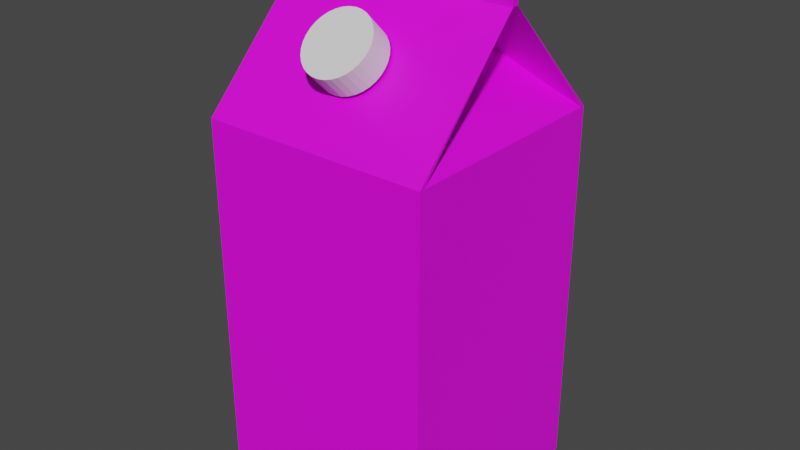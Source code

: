 # Source: MilkCarton.blend  (saved by Blender 2.92.15; exported with 4.5.12 LTS)
import bpy
from mathutils import Matrix  # noqa: F401  (used for matrix-valued properties, if any)

bpy.ops.wm.read_factory_settings(use_empty=True)
scene = bpy.context.scene
scene.name = 'Scene'

# ---- collections
col_collection = bpy.data.collections.new('Collection'); scene.collection.children.link(col_collection)

# ---- images (referenced by path relative to the original .blend; pixels are not part of the script)
import os
ASSET_DIR = os.environ.get("B2B_ASSET_DIR", "")  # directory of the original .blend (textures are referenced by path, not embedded)
HERE = os.path.dirname(os.path.abspath(__file__))  # packed textures are extracted next to this script under _unpacked/

def load_image(name, relpath, width, height, colorspace="sRGB"):
    """Load a texture the original file referenced (path relative to the .blend, or extracted next to this script)."""
    p = next((c for c in (os.path.join(HERE, relpath), os.path.join(ASSET_DIR, relpath)) if relpath and os.path.exists(c)), "")
    if p:
        img = bpy.data.images.load(p, check_existing=True)
        img.name = name
    else:  # same state as the original file: an image datablock whose file is absent (Cycles renders it pink)
        img = bpy.data.images.new(name, width, height)
        img.source = "FILE"
        img.filepath = "//" + (relpath or name)
    img.colorspace_settings.name = colorspace
    return img
img_milktexture_png = load_image('MilkTexture.png', 'ElectronicMilkTexture.png', 1024, 1024, 'sRGB')

# ---- materials (node trees are filled in below, after node groups)
mat_material_001 = bpy.data.materials.new('Material.001')
mat_material_001.use_transparent_shadow = False

# ---- material node trees
mat_material_001.use_nodes = True; mat_material_001.node_tree.nodes.clear()
_N = mat_material_001.node_tree.nodes; _L = mat_material_001.node_tree.links
n0 = _N.new('ShaderNodeBsdfPrincipled'); n0.name = 'Principled BSDF'; n0.location = (10, 300)
n0.distribution = 'GGX'
n0.subsurface_method = 'BURLEY'
n0.inputs[3].default_value = 1.45
n0.inputs[27].default_value = (0.0, 0.0, 0.0, 1.0)
n0.inputs[28].default_value = 1.0
n1 = _N.new('ShaderNodeOutputMaterial'); n1.name = 'Material Output'; n1.location = (300, 300)
n2 = _N.new('ShaderNodeTexImage'); n2.name = 'Image Texture'; n2.location = (-320, 260)
n2.image = img_milktexture_png
_L.new(n0.outputs[0], n1.inputs[0])
_L.new(n2.outputs[0], n0.inputs[0])
n1.is_active_output = True

# ---- world
world_world = bpy.data.worlds.new('World'); scene.world = world_world
world_world.use_nodes = True; world_world.node_tree.nodes.clear()
_N = world_world.node_tree.nodes; _L = world_world.node_tree.links
n0 = _N.new('ShaderNodeOutputWorld'); n0.name = 'World Output'; n0.location = (300, 300)
n1 = _N.new('ShaderNodeBackground'); n1.name = 'Background'; n1.location = (10, 300)
n1.inputs[0].default_value = (0.05088, 0.05088, 0.05088, 1.0)
_L.new(n1.outputs[0], n0.inputs[0])
n0.is_active_output = True
world_world.color = (0.05088, 0.05088, 0.05088)
world_world.use_sun_shadow = False
world_world.sun_shadow_jitter_overblur = 0.0

# ---- meshes
me_cube_001 = bpy.data.meshes.new('Cube.001')
me_cube_001.from_pydata([(0.0, -0.2445, 3.227), (0.05651, -0.2484, 3.223), (0.1108, -0.26, 3.211), (0.1609, -0.2788, 3.192), (0.2048, -0.3042, 3.166), (0.2408, -0.3351, 3.135), (0.2676, -0.3703, 3.1), (0.2841, -0.4086, 3.061), (0.2896, -0.4484, 3.021), (0.2841, -0.4881, 2.981), (0.2676, -0.5264, 2.942), (0.2408, -0.5616, 2.907), (0.2048, -0.5925, 2.875), (0.1609, -0.6179, 2.85), (0.1108, -0.6367, 2.831), (0.05651, -0.6483, 2.819), (-9.438e-08, -0.6522, 2.815), (-0.05651, -0.6483, 2.819), (-0.1108, -0.6367, 2.831), (-0.1609, -0.6179, 2.85), (-0.2048, -0.5925, 2.875), (-0.2408, -0.5616, 2.907), (-0.2676, -0.5264, 2.942), (-0.2841, -0.4881, 2.981), (-0.2896, -0.4484, 3.021), (-0.2841, -0.4086, 3.061), (-0.2676, -0.3703, 3.1), (-0.2408, -0.3351, 3.135), (-0.2048, -0.3042, 3.166), (-0.1609, -0.2788, 3.192), (-0.1108, -0.26, 3.211), (-0.05651, -0.2484, 3.223), (-1.0, -1.0, -0.7475), (-1.0, -0.9594, 2.539), (-1.0, 1.0, -0.7475), (-1.0, 0.9594, 2.539), (1.0, -1.0, -0.7475), (1.0, -0.9594, 2.539), (1.0, 1.0, -0.7475), (1.0, 0.9594, 2.539), (-0.08868, -0.002667, 3.494), (-0.08868, 0.002667, 3.494), (0.08868, 0.002667, 3.494), (0.08868, -0.002667, 3.494), (-1.0, -1.0, 2.539), (-1.0, 1.0, 2.539), (1.0, 1.0, 2.539), (1.0, -1.0, 2.539), (-1.0, -0.02794, 3.537), (-1.0, 0.02794, 3.537), (1.0, 0.02794, 3.537), (1.0, -0.02794, 3.537), (-1.0, -0.02794, 3.906), (-1.0, 0.02794, 3.906), (1.0, 0.02794, 3.906), (1.0, -0.02794, 3.906), (0.0, -0.288, 3.27), (0.05651, -0.2919, 3.266), (0.1108, -0.3034, 3.254), (-0.1108, -0.3034, 3.254), (-0.05651, -0.2919, 3.266), (0.1609, -0.3221, 3.235), (0.2048, -0.3473, 3.209), (0.2408, -0.3779, 3.178), (0.2676, -0.4128, 3.142), (0.2841, -0.4508, 3.103), (0.2896, -0.4902, 3.062), (0.2841, -0.5296, 3.022), (0.2676, -0.5675, 2.983), (-0.2896, -0.4902, 3.062), (-0.2841, -0.5296, 3.022), (-0.2841, -0.4508, 3.103), (-0.2048, -0.6331, 2.916), (-0.2408, -0.6025, 2.947), (-0.2676, -0.4128, 3.142), (-0.2676, -0.5675, 2.983), (-0.1108, -0.6769, 2.871), (-9.438e-08, -0.6923, 2.855), (-0.05651, -0.6885, 2.859), (0.1108, -0.6769, 2.871), (0.2048, -0.6331, 2.916), (0.2408, -0.6025, 2.947), (0.1609, -0.6583, 2.89), (0.05651, -0.6885, 2.859), (-0.1609, -0.6583, 2.89), (-0.2408, -0.3779, 3.178), (-0.1609, -0.3221, 3.235), (-0.2048, -0.3473, 3.209), (1.084e-09, -0.2589, 3.212), (0.05252, -0.2625, 3.208), (0.103, -0.2733, 3.198), (0.1496, -0.2908, 3.18), (0.1904, -0.3144, 3.156), (0.2238, -0.3431, 3.127), (0.2487, -0.3758, 3.094), (0.264, -0.4114, 3.058), (0.2692, -0.4484, 3.021), (0.264, -0.4853, 2.984), (0.2487, -0.5209, 2.948), (0.2238, -0.5536, 2.915), (0.1904, -0.5823, 2.886), (0.1496, -0.6059, 2.862), (0.103, -0.6234, 2.844), (0.05252, -0.6342, 2.833), (-8.664e-08, -0.6379, 2.83), (-0.05252, -0.6342, 2.833), (-0.103, -0.6234, 2.844), (-0.1496, -0.6059, 2.862), (-0.1904, -0.5823, 2.886), (-0.2238, -0.5536, 2.915), (-0.2487, -0.5209, 2.948), (-0.264, -0.4853, 2.984), (-0.2692, -0.4484, 3.021), (-0.264, -0.4114, 3.058), (-0.2487, -0.3758, 3.094), (-0.2238, -0.3431, 3.127), (-0.1904, -0.3144, 3.156), (-0.1496, -0.2908, 3.18), (-0.103, -0.2733, 3.198), (-0.05252, -0.2625, 3.208), (-1.366e-07, -0.4568, 3.408), (0.05252, -0.4604, 3.405), (0.103, -0.4712, 3.394), (0.1496, -0.4887, 3.376), (0.1904, -0.5123, 3.352), (0.2238, -0.541, 3.323), (0.2487, -0.5737, 3.29), (0.264, -0.6093, 3.254), (0.2692, -0.6463, 3.217), (0.264, -0.6832, 3.18), (0.2487, -0.7188, 3.144), (0.2238, -0.7515, 3.111), (0.1904, -0.7803, 3.082), (0.1496, -0.8038, 3.058), (0.103, -0.8213, 3.04), (0.05252, -0.8321, 3.029), (-2.243e-07, -0.8358, 3.026), (-0.05252, -0.8321, 3.029), (-0.103, -0.8213, 3.04), (-0.1496, -0.8038, 3.058), (-0.1904, -0.7803, 3.082), (-0.2238, -0.7515, 3.111), (-0.2487, -0.7188, 3.144), (-0.264, -0.6832, 3.18), (-0.2692, -0.6463, 3.217), (-0.264, -0.6093, 3.254), (-0.2487, -0.5737, 3.29), (-0.2238, -0.541, 3.323), (-0.1904, -0.5123, 3.352), (-0.1496, -0.4887, 3.376), (-0.103, -0.4712, 3.394), (-0.05252, -0.4604, 3.405), (0.0, -0.2245, 3.227), (0.05935, -0.2286, 3.223), (0.1164, -0.2408, 3.211), (0.169, -0.2606, 3.191), (0.2151, -0.2872, 3.164), (0.2529, -0.3197, 3.131), (0.281, -0.3567, 3.094), (0.2984, -0.3968, 3.053), (0.3042, -0.4386, 3.011), (0.2984, -0.4804, 2.969), (0.281, -0.5206, 2.929), (0.2529, -0.5576, 2.891), (0.2151, -0.59, 2.858), (0.169, -0.6166, 2.832), (0.1164, -0.6364, 2.812), (0.05935, -0.6486, 2.799), (-9.438e-08, -0.6527, 2.795), (-0.05935, -0.6486, 2.799), (-0.1164, -0.6364, 2.812), (-0.169, -0.6166, 2.832), (-0.2151, -0.59, 2.858), (-0.2529, -0.5576, 2.891), (-0.281, -0.5206, 2.929), (-0.2984, -0.4804, 2.969), (-0.3042, -0.4386, 3.011), (-0.2984, -0.3968, 3.053), (-0.281, -0.3567, 3.094), (-0.2529, -0.3197, 3.131), (-0.2151, -0.2872, 3.164), (-0.169, -0.2606, 3.191), (-0.1164, -0.2408, 3.211), (-0.05935, -0.2286, 3.223), (-0.9885, -0.9885, -0.736), (-0.9913, -0.9753, 2.548), (-0.9885, 0.9885, -0.736), (-0.9913, 0.9753, 2.548), (0.9885, -0.9885, -0.736), (0.9913, -0.9753, 2.548), (0.9885, 0.9885, -0.736), (0.9913, 0.9753, 2.548), (-0.0715, -0.009761, 3.501), (-0.0715, 0.009761, 3.501), (0.0715, 0.009761, 3.501), (0.0715, -0.009761, 3.501), (-0.988, -0.9845, 2.535), (-0.988, 0.9845, 2.535), (0.988, 0.9845, 2.535), (0.988, -0.9845, 2.535), (-0.9873, -0.01679, 3.547), (-0.9873, 0.01679, 3.547), (0.9873, 0.01679, 3.547), (0.9873, -0.01679, 3.547), (-0.9885, -0.01639, 3.894), (-0.9885, 0.01639, 3.894), (0.9885, 0.01639, 3.894), (0.9885, -0.01639, 3.894), (0.0, -0.2681, 3.271), (0.05933, -0.2721, 3.266), (0.1164, -0.2842, 3.254), (-0.1164, -0.2842, 3.254), (-0.05933, -0.2721, 3.266), (0.169, -0.3038, 3.234), (0.2151, -0.3302, 3.207), (0.2522, -0.3621, 3.173), (0.281, -0.3991, 3.136), (0.2983, -0.4389, 3.095), (0.3042, -0.4804, 3.053), (0.2984, -0.5218, 3.01), (0.2811, -0.5616, 2.969), (-0.3042, -0.4804, 3.053), (-0.2984, -0.5218, 3.01), (-0.2983, -0.4389, 3.095), (-0.2151, -0.6305, 2.899), (-0.253, -0.5984, 2.932), (-0.281, -0.3991, 3.136), (-0.2811, -0.5616, 2.969), (-0.1164, -0.6766, 2.852), (-9.438e-08, -0.6928, 2.835), (-0.05936, -0.6887, 2.839), (0.1164, -0.6766, 2.852), (0.2151, -0.6305, 2.899), (0.253, -0.5984, 2.932), (0.169, -0.657, 2.872), (0.05936, -0.6887, 2.839), (-0.169, -0.657, 2.872), (-0.2522, -0.3621, 3.173), (-0.169, -0.3038, 3.234), (-0.2151, -0.3302, 3.207), (1.084e-09, -0.2581, 3.192), (0.04985, -0.2616, 3.189), (0.09779, -0.2718, 3.178), (0.142, -0.2884, 3.162), (0.1807, -0.3108, 3.139), (0.2125, -0.338, 3.111), (0.2361, -0.3691, 3.08), (0.2506, -0.4029, 3.046), (0.2555, -0.438, 3.011), (0.2506, -0.4731, 2.975), (0.2361, -0.5068, 2.941), (0.2125, -0.5379, 2.91), (0.1807, -0.5652, 2.882), (0.142, -0.5875, 2.86), (0.09779, -0.6042, 2.843), (0.04985, -0.6144, 2.833), (-8.664e-08, -0.6179, 2.829), (-0.04985, -0.6144, 2.833), (-0.09779, -0.6042, 2.843), (-0.142, -0.5875, 2.86), (-0.1807, -0.5652, 2.882), (-0.2125, -0.5379, 2.91), (-0.2361, -0.5068, 2.941), (-0.2506, -0.4731, 2.975), (-0.2555, -0.438, 3.011), (-0.2506, -0.4029, 3.046), (-0.2361, -0.3691, 3.08), (-0.2125, -0.338, 3.111), (-0.1807, -0.3108, 3.139), (-0.142, -0.2884, 3.162), (-0.09779, -0.2718, 3.178), (-0.04985, -0.2616, 3.189), (-1.366e-07, -0.4708, 3.394), (0.04862, -0.4742, 3.391), (0.09537, -0.4842, 3.381), (0.1385, -0.5004, 3.364), (0.1762, -0.5222, 3.342), (0.2072, -0.5488, 3.315), (0.2302, -0.5791, 3.285), (0.2444, -0.612, 3.252), (0.2492, -0.6463, 3.217), (0.2444, -0.6805, 3.182), (0.2302, -0.7134, 3.149), (0.2072, -0.7437, 3.119), (0.1762, -0.7703, 3.092), (0.1385, -0.7921, 3.07), (0.09537, -0.8083, 3.053), (0.04862, -0.8183, 3.043), (-2.243e-07, -0.8217, 3.04), (-0.04862, -0.8183, 3.043), (-0.09537, -0.8083, 3.053), (-0.1385, -0.7921, 3.07), (-0.1762, -0.7703, 3.092), (-0.2072, -0.7437, 3.119), (-0.2302, -0.7134, 3.149), (-0.2444, -0.6805, 3.182), (-0.2492, -0.6463, 3.217), (-0.2444, -0.612, 3.252), (-0.2302, -0.5791, 3.285), (-0.2072, -0.5488, 3.315), (-0.1762, -0.5222, 3.342), (-0.1385, -0.5004, 3.364), (-0.09537, -0.4842, 3.381), (-0.04862, -0.4742, 3.391)], [], [(32, 44, 45, 34), (34, 45, 46, 38), (38, 46, 47, 36), (36, 47, 44, 32), (34, 38, 36, 32), (51, 50, 54, 55), (46, 45, 49, 50), (37, 39, 42, 43), (35, 33, 40, 41), (41, 40, 48, 49), (43, 42, 50, 51), (37, 43, 51, 47), (40, 33, 44, 48), (35, 41, 49, 45), (42, 39, 46, 50), (54, 53, 52, 55), (49, 48, 52, 53), (48, 51, 55, 52), (50, 49, 53, 54), (56, 0, 1, 57), (2, 58, 57, 1), (3, 61, 58, 2), (3, 4, 62, 61), (4, 5, 63, 62), (5, 6, 64, 63), (6, 7, 65, 64), (7, 8, 66, 65), (8, 9, 67, 66), (9, 10, 68, 67), (10, 11, 81, 68), (11, 12, 80, 81), (12, 13, 82, 80), (82, 13, 14, 79), (79, 14, 15, 83), (83, 15, 16, 77), (77, 16, 17, 78), (78, 17, 18, 76), (76, 18, 19, 84), (19, 20, 72, 84), (20, 21, 73, 72), (21, 22, 75, 73), (22, 23, 70, 75), (23, 24, 69, 70), (24, 25, 71, 69), (25, 26, 74, 71), (74, 26, 27, 85), (27, 28, 87, 85), (28, 29, 86, 87), (86, 29, 30, 59), (59, 30, 31, 60), (60, 31, 0, 56), (4, 3, 91, 92), (85, 48, 44, 47, 51, 63, 64, 65, 66, 67, 68, 81, 80, 82, 79, 83, 77, 78, 76, 84, 72, 73, 75, 70, 69, 71, 74), (63, 51, 48, 85, 87, 86, 59, 60, 56, 57, 58, 61, 62), (111, 110, 142, 143), (31, 30, 118, 119), (18, 17, 105, 106), (5, 4, 92, 93), (0, 31, 119, 88), (19, 18, 106, 107), (6, 5, 93, 94), (20, 19, 107, 108), (7, 6, 94, 95), (21, 20, 108, 109), (8, 7, 95, 96), (22, 21, 109, 110), (9, 8, 96, 97), (23, 22, 110, 111), (10, 9, 97, 98), (24, 23, 111, 112), (11, 10, 98, 99), (25, 24, 112, 113), (12, 11, 99, 100), (26, 25, 113, 114), (13, 12, 100, 101), (27, 26, 114, 115), (14, 13, 101, 102), (1, 0, 88, 89), (28, 27, 115, 116), (15, 14, 102, 103), (2, 1, 89, 90), (29, 28, 116, 117), (16, 15, 103, 104), (3, 2, 90, 91), (30, 29, 117, 118), (17, 16, 104, 105), (98, 97, 129, 130), (112, 111, 143, 144), (99, 98, 130, 131), (113, 112, 144, 145), (100, 99, 131, 132), (114, 113, 145, 146), (101, 100, 132, 133), (115, 114, 146, 147), (102, 101, 133, 134), (89, 88, 120, 121), (116, 115, 147, 148), (103, 102, 134, 135), (90, 89, 121, 122), (117, 116, 148, 149), (104, 103, 135, 136), (91, 90, 122, 123), (118, 117, 149, 150), (105, 104, 136, 137), (92, 91, 123, 124), (119, 118, 150, 151), (106, 105, 137, 138), (93, 92, 124, 125), (88, 119, 151, 120), (107, 106, 138, 139), (94, 93, 125, 126), (108, 107, 139, 140), (95, 94, 126, 127), (109, 108, 140, 141), (96, 95, 127, 128), (110, 109, 141, 142), (97, 96, 128, 129), (184, 186, 197, 196), (186, 190, 198, 197), (190, 188, 199, 198), (188, 184, 196, 199), (186, 184, 188, 190), (203, 207, 206, 202), (198, 202, 201, 197), (189, 195, 194, 191), (187, 193, 192, 185), (193, 201, 200, 192), (195, 203, 202, 194), (189, 199, 203, 195), (192, 200, 196, 185), (187, 197, 201, 193), (194, 202, 198, 191), (206, 207, 204, 205), (201, 205, 204, 200), (200, 204, 207, 203), (202, 206, 205, 201), (208, 209, 153, 152), (154, 153, 209, 210), (155, 154, 210, 213), (155, 213, 214, 156), (156, 214, 215, 157), (157, 215, 216, 158), (158, 216, 217, 159), (159, 217, 218, 160), (160, 218, 219, 161), (161, 219, 220, 162), (162, 220, 233, 163), (163, 233, 232, 164), (164, 232, 234, 165), (234, 231, 166, 165), (231, 235, 167, 166), (235, 229, 168, 167), (229, 230, 169, 168), (230, 228, 170, 169), (228, 236, 171, 170), (171, 236, 224, 172), (172, 224, 225, 173), (173, 225, 227, 174), (174, 227, 222, 175), (175, 222, 221, 176), (176, 221, 223, 177), (177, 223, 226, 178), (226, 237, 179, 178), (179, 237, 239, 180), (180, 239, 238, 181), (238, 211, 182, 181), (211, 212, 183, 182), (212, 208, 152, 183), (156, 244, 243, 155), (237, 226, 223, 221, 222, 227, 225, 224, 236, 228, 230, 229, 235, 231, 234, 232, 233, 220, 219, 218, 217, 216, 215, 203, 199, 196, 200), (215, 214, 213, 210, 209, 208, 212, 211, 238, 239, 237, 200, 203), (263, 295, 294, 262), (183, 271, 270, 182), (170, 258, 257, 169), (157, 245, 244, 156), (152, 240, 271, 183), (171, 259, 258, 170), (158, 246, 245, 157), (172, 260, 259, 171), (159, 247, 246, 158), (173, 261, 260, 172), (160, 248, 247, 159), (174, 262, 261, 173), (161, 249, 248, 160), (175, 263, 262, 174), (162, 250, 249, 161), (176, 264, 263, 175), (163, 251, 250, 162), (177, 265, 264, 176), (164, 252, 251, 163), (178, 266, 265, 177), (165, 253, 252, 164), (179, 267, 266, 178), (166, 254, 253, 165), (153, 241, 240, 152), (180, 268, 267, 179), (167, 255, 254, 166), (154, 242, 241, 153), (181, 269, 268, 180), (168, 256, 255, 167), (155, 243, 242, 154), (182, 270, 269, 181), (169, 257, 256, 168), (250, 282, 281, 249), (264, 296, 295, 263), (251, 283, 282, 250), (265, 297, 296, 264), (252, 284, 283, 251), (266, 298, 297, 265), (253, 285, 284, 252), (267, 299, 298, 266), (254, 286, 285, 253), (241, 273, 272, 240), (268, 300, 299, 267), (255, 287, 286, 254), (242, 274, 273, 241), (269, 301, 300, 268), (256, 288, 287, 255), (243, 275, 274, 242), (270, 302, 301, 269), (257, 289, 288, 256), (244, 276, 275, 243), (271, 303, 302, 270), (258, 290, 289, 257), (245, 277, 276, 244), (240, 272, 303, 271), (259, 291, 290, 258), (246, 278, 277, 245), (260, 292, 291, 259), (247, 279, 278, 246), (261, 293, 292, 260), (248, 280, 279, 247), (262, 294, 293, 261), (249, 281, 280, 248), (45, 44, 196, 197), (47, 46, 198, 199), (33, 35, 187, 185), (39, 37, 189, 191), (44, 33, 185, 196), (35, 45, 197, 187), (46, 39, 191, 198), (37, 47, 199, 189), (121, 120, 272, 273), (122, 121, 273, 274), (123, 122, 274, 275), (124, 123, 275, 276), (125, 124, 276, 277), (126, 125, 277, 278), (127, 126, 278, 279), (128, 127, 279, 280), (129, 128, 280, 281), (130, 129, 281, 282), (131, 130, 282, 283), (132, 131, 283, 284), (133, 132, 284, 285), (134, 133, 285, 286), (135, 134, 286, 287), (136, 135, 287, 288), (137, 136, 288, 289), (138, 137, 289, 290), (139, 138, 290, 291), (140, 139, 291, 292), (141, 140, 292, 293), (142, 141, 293, 294), (143, 142, 294, 295), (144, 143, 295, 296), (145, 144, 296, 297), (146, 145, 297, 298), (147, 146, 298, 299), (148, 147, 299, 300), (149, 148, 300, 301), (150, 149, 301, 302), (151, 150, 302, 303), (120, 151, 303, 272)])
_uv = me_cube_001.uv_layers.new(name='UVMap')
_uv.uv.foreach_set('vector', [0.0, 0.8018, 0.0, 0.4699, 0.202, 0.4699, 0.202, 0.8018, 0.202, 0.0, 0.202, 0.3319, 0.0, 0.3319, 0.0, 0.0, 0.6059, 0.4677, 0.6059, 0.7996, 0.404, 0.7996, 0.404, 0.4677, 0.404, 0.0, 0.404, 0.3319, 0.202, 0.3319, 0.202, 0.0, 0.6059, 0.798, 0.8079, 0.798, 0.8079, 1.0, 0.6059, 1.0, 0.9018, 0.6233, 0.9074, 0.6233, 0.9074, 0.6606, 0.9018, 0.6606, 0.0, 0.3319, 0.202, 0.3319, 0.202, 0.4326, 0.0, 0.4326, 0.9018, 0.4677, 0.9018, 0.6614, 0.8056, 0.5651, 0.8056, 0.5646, 0.9041, 0.798, 0.9041, 0.9918, 0.8079, 0.8949, 0.8079, 0.8943, 0.3954, 0.8002, 0.3959, 0.8002, 0.3985, 0.8923, 0.3928, 0.8923, 0.3897, 0.8002, 0.3903, 0.8002, 0.3928, 0.8923, 0.3872, 0.8923, 0.9046, 2.384e-06, 0.992, 0.1007, 0.8999, 0.1007, 0.9046, 0.0, 0.09261, 0.9025, 0.18, 0.8018, 0.18, 0.8018, 0.1847, 0.9025, 0.9046, 0.1007, 0.992, 0.2014, 0.8999, 0.2014, 0.9046, 0.1007, 0.8982, 0.7621, 0.9856, 0.6614, 0.9856, 0.6614, 0.9903, 0.7621, 0.9337, 0.2616, 0.9337, 0.4636, 0.9281, 0.4636, 0.9281, 0.2616, 0.9074, 0.6233, 0.9018, 0.6233, 0.9018, 0.586, 0.9074, 0.586, 0.202, 0.4326, 0.404, 0.4326, 0.404, 0.4699, 0.202, 0.4699, 0.0, 0.4326, 0.202, 0.4326, 0.202, 0.4699, 0.0, 0.4699, 0.9052, 0.7797, 0.9008, 0.7797, 0.9012, 0.774, 0.9056, 0.774, 0.9023, 0.7686, 0.9067, 0.7686, 0.9056, 0.774, 0.9012, 0.774, 0.9042, 0.7635, 0.9086, 0.7635, 0.9067, 0.7686, 0.9023, 0.7686, 0.1971, 0.8529, 0.1971, 0.8566, 0.1909, 0.8565, 0.1909, 0.8529, 0.1971, 0.8566, 0.197, 0.861, 0.191, 0.861, 0.1909, 0.8565, 0.197, 0.861, 0.197, 0.8661, 0.191, 0.866, 0.191, 0.861, 0.197, 0.8661, 0.197, 0.8716, 0.191, 0.8715, 0.191, 0.866, 0.197, 0.8716, 0.197, 0.8773, 0.191, 0.8772, 0.191, 0.8715, 0.197, 0.8773, 0.1969, 0.883, 0.191, 0.8829, 0.191, 0.8772, 0.1969, 0.883, 0.1969, 0.8885, 0.1911, 0.8884, 0.191, 0.8829, 0.1969, 0.8885, 0.1969, 0.8935, 0.1911, 0.8935, 0.1911, 0.8884, 0.1969, 0.8935, 0.1968, 0.8979, 0.1911, 0.8979, 0.1911, 0.8935, 0.1968, 0.8979, 0.1968, 0.9016, 0.191, 0.9016, 0.1911, 0.8979, 0.9052, 0.5535, 0.9093, 0.5535, 0.9074, 0.5586, 0.9033, 0.5586, 0.9033, 0.5586, 0.9074, 0.5586, 0.9062, 0.564, 0.9021, 0.564, 0.9021, 0.564, 0.9062, 0.564, 0.9058, 0.5698, 0.9018, 0.5698, 0.9018, 0.5698, 0.9058, 0.5698, 0.9062, 0.5755, 0.9021, 0.5755, 0.9021, 0.5755, 0.9062, 0.5755, 0.9074, 0.5809, 0.9033, 0.5809, 0.9033, 0.5809, 0.9074, 0.5809, 0.9093, 0.586, 0.9052, 0.586, 0.1906, 0.8529, 0.1907, 0.8565, 0.1849, 0.8566, 0.1849, 0.8529, 0.1907, 0.8565, 0.1907, 0.861, 0.1849, 0.861, 0.1849, 0.8566, 0.1907, 0.861, 0.1907, 0.866, 0.1849, 0.8661, 0.1849, 0.861, 0.1907, 0.866, 0.1908, 0.8715, 0.1849, 0.8716, 0.1849, 0.8661, 0.1908, 0.8715, 0.1908, 0.8772, 0.1849, 0.8773, 0.1849, 0.8716, 0.1908, 0.8772, 0.1908, 0.8829, 0.1849, 0.883, 0.1849, 0.8773, 0.1908, 0.8829, 0.1909, 0.8884, 0.1848, 0.8885, 0.1849, 0.883, 0.1848, 0.8885, 0.1909, 0.8884, 0.1909, 0.8935, 0.1848, 0.8935, 0.1909, 0.8935, 0.1909, 0.8979, 0.1848, 0.8979, 0.1848, 0.8935, 0.1909, 0.8979, 0.1909, 0.9016, 0.1847, 0.9016, 0.1848, 0.8979, 0.9086, 0.796, 0.9042, 0.796, 0.9023, 0.7909, 0.9067, 0.7909, 0.9067, 0.7909, 0.9023, 0.7909, 0.9012, 0.7855, 0.9056, 0.7855, 0.9056, 0.7855, 0.9012, 0.7855, 0.9008, 0.7797, 0.9052, 0.7797, 0.8372, 0.4015, 0.8401, 0.4057, 0.8389, 0.407, 0.8362, 0.403, 0.2786, 0.3964, 0.202, 0.4326, 0.202, 0.3319, 0.404, 0.3319, 0.404, 0.4326, 0.3273, 0.3964, 0.33, 0.3927, 0.3317, 0.3888, 0.3322, 0.3847, 0.3317, 0.3806, 0.33, 0.3767, 0.3273, 0.3731, 0.3237, 0.3699, 0.3192, 0.3673, 0.3142, 0.3654, 0.3087, 0.3642, 0.303, 0.3638, 0.2973, 0.3642, 0.2918, 0.3654, 0.2867, 0.3673, 0.2823, 0.3699, 0.2786, 0.3731, 0.2759, 0.3767, 0.2743, 0.3806, 0.2737, 0.3847, 0.2743, 0.3888, 0.2759, 0.3927, 0.3273, 0.3964, 0.404, 0.4326, 0.202, 0.4326, 0.2786, 0.3964, 0.2823, 0.3995, 0.2867, 0.4021, 0.2918, 0.4041, 0.2973, 0.4053, 0.303, 0.4057, 0.3087, 0.4053, 0.3142, 0.4041, 0.3192, 0.4021, 0.3237, 0.3995, 0.8999, 0.3242, 0.8999, 0.3191, 0.928, 0.3191, 0.928, 0.3242, 0.8447, 0.4274, 0.8439, 0.433, 0.8425, 0.4323, 0.8432, 0.4271, 0.8056, 0.4357, 0.8041, 0.4303, 0.8055, 0.4298, 0.8069, 0.4348, 0.8338, 0.3981, 0.8372, 0.4015, 0.8362, 0.403, 0.8331, 0.3999, 0.8447, 0.4217, 0.8447, 0.4274, 0.8432, 0.4271, 0.8432, 0.4218, 0.8079, 0.4406, 0.8056, 0.4357, 0.8069, 0.4348, 0.809, 0.4393, 0.83, 0.3956, 0.8338, 0.3981, 0.8331, 0.3999, 0.8296, 0.3976, 0.8108, 0.4448, 0.8079, 0.4406, 0.809, 0.4393, 0.8117, 0.4433, 0.826, 0.3943, 0.83, 0.3956, 0.8296, 0.3976, 0.8259, 0.3963, 0.8142, 0.4482, 0.8108, 0.4448, 0.8117, 0.4433, 0.8148, 0.4465, 0.8219, 0.394, 0.826, 0.3943, 0.8259, 0.3963, 0.8221, 0.396, 0.8179, 0.4507, 0.8142, 0.4482, 0.8148, 0.4465, 0.8184, 0.4487, 0.8179, 0.3948, 0.8219, 0.394, 0.8221, 0.396, 0.8184, 0.3968, 0.8219, 0.4521, 0.8179, 0.4507, 0.8184, 0.4487, 0.8221, 0.45, 0.8142, 0.3968, 0.8179, 0.3948, 0.8184, 0.3968, 0.8148, 0.3986, 0.826, 0.4523, 0.8219, 0.4521, 0.8221, 0.45, 0.8259, 0.4503, 0.8108, 0.3997, 0.8142, 0.3968, 0.8148, 0.3986, 0.8117, 0.4014, 0.83, 0.4515, 0.826, 0.4523, 0.8259, 0.4503, 0.8296, 0.4495, 0.8079, 0.4036, 0.8108, 0.3997, 0.8117, 0.4014, 0.809, 0.4049, 0.8338, 0.4496, 0.83, 0.4515, 0.8296, 0.4495, 0.8331, 0.4477, 0.8056, 0.4082, 0.8079, 0.4036, 0.809, 0.4049, 0.8069, 0.4092, 0.8372, 0.4466, 0.8338, 0.4496, 0.8331, 0.4477, 0.8362, 0.445, 0.8041, 0.4133, 0.8056, 0.4082, 0.8069, 0.4092, 0.8055, 0.414, 0.8439, 0.416, 0.8447, 0.4217, 0.8432, 0.4218, 0.8425, 0.4165, 0.8401, 0.4428, 0.8372, 0.4466, 0.8362, 0.445, 0.8389, 0.4414, 0.8033, 0.4189, 0.8041, 0.4133, 0.8055, 0.414, 0.8047, 0.4192, 0.8423, 0.4107, 0.8439, 0.416, 0.8425, 0.4165, 0.841, 0.4115, 0.8423, 0.4382, 0.8401, 0.4428, 0.8389, 0.4414, 0.841, 0.4371, 0.8033, 0.4246, 0.8033, 0.4189, 0.8047, 0.4192, 0.8047, 0.4245, 0.8401, 0.4057, 0.8423, 0.4107, 0.841, 0.4115, 0.8389, 0.407, 0.8439, 0.433, 0.8423, 0.4382, 0.841, 0.4371, 0.8425, 0.4323, 0.8041, 0.4303, 0.8033, 0.4246, 0.8047, 0.4245, 0.8055, 0.4298, 0.928, 0.2738, 0.928, 0.2789, 0.8999, 0.2789, 0.8999, 0.2738, 0.8999, 0.3295, 0.8999, 0.3242, 0.928, 0.3242, 0.9281, 0.3295, 0.928, 0.2691, 0.928, 0.2738, 0.8999, 0.2738, 0.8999, 0.2691, 0.8999, 0.3348, 0.8999, 0.3295, 0.9281, 0.3295, 0.928, 0.3348, 0.928, 0.265, 0.928, 0.2691, 0.8999, 0.2691, 0.8999, 0.265, 0.8999, 0.3399, 0.8999, 0.3348, 0.928, 0.3348, 0.928, 0.3399, 0.9281, 0.2616, 0.928, 0.265, 0.8999, 0.265, 0.8999, 0.2616, 0.8999, 0.3446, 0.8999, 0.3399, 0.928, 0.3399, 0.928, 0.3446, 0.8515, 0.789, 0.8533, 0.7937, 0.8333, 0.7937, 0.8315, 0.789, 0.8536, 0.7839, 0.8533, 0.7786, 0.8733, 0.7786, 0.8736, 0.7839, 0.8999, 0.3487, 0.8999, 0.3446, 0.928, 0.3446, 0.928, 0.3487, 0.8504, 0.7839, 0.8515, 0.789, 0.8315, 0.789, 0.8304, 0.7839, 0.8547, 0.789, 0.8536, 0.7839, 0.8736, 0.7839, 0.8747, 0.789, 0.8999, 0.3521, 0.8999, 0.3487, 0.928, 0.3487, 0.928, 0.3521, 0.85, 0.7786, 0.8504, 0.7839, 0.8304, 0.7839, 0.8301, 0.7786, 0.8565, 0.7937, 0.8547, 0.789, 0.8747, 0.789, 0.8765, 0.7937, 0.8547, 0.7682, 0.8565, 0.7635, 0.8765, 0.7635, 0.8747, 0.7682, 0.8504, 0.7733, 0.85, 0.7786, 0.8301, 0.7786, 0.8304, 0.7733, 0.928, 0.3035, 0.9281, 0.3069, 0.8999, 0.3069, 0.8999, 0.3035, 0.8536, 0.7733, 0.8547, 0.7682, 0.8747, 0.7682, 0.8736, 0.7733, 0.8515, 0.7682, 0.8504, 0.7733, 0.8304, 0.7733, 0.8315, 0.7682, 0.928, 0.2994, 0.928, 0.3035, 0.8999, 0.3035, 0.8999, 0.2994, 0.8533, 0.7786, 0.8536, 0.7733, 0.8736, 0.7733, 0.8733, 0.7786, 0.8533, 0.7635, 0.8515, 0.7682, 0.8315, 0.7682, 0.8333, 0.7635, 0.928, 0.2947, 0.928, 0.2994, 0.8999, 0.2994, 0.8999, 0.2947, 0.8999, 0.3102, 0.8999, 0.3069, 0.928, 0.3069, 0.928, 0.3102, 0.928, 0.2896, 0.928, 0.2947, 0.8999, 0.2947, 0.8999, 0.2896, 0.8999, 0.3144, 0.8999, 0.3102, 0.928, 0.3102, 0.928, 0.3144, 0.928, 0.2842, 0.928, 0.2896, 0.8999, 0.2896, 0.8999, 0.2842, 0.8999, 0.3191, 0.8999, 0.3144, 0.928, 0.3144, 0.928, 0.3191, 0.928, 0.2789, 0.928, 0.2842, 0.8999, 0.2842, 0.8999, 0.2789, 0.202, 0.4699, 0.4016, 0.4699, 0.4012, 0.8002, 0.2024, 0.8002, 0.6036, 0.0, 0.8033, 0.0, 0.8032, 0.3304, 0.6037, 0.3304, 0.6059, 0.4677, 0.8056, 0.4677, 0.8052, 0.798, 0.6063, 0.798, 0.404, 0.0, 0.6036, 0.0, 0.6036, 0.3304, 0.404, 0.3304, 0.6036, 0.7996, 0.6036, 0.9992, 0.404, 0.9992, 0.404, 0.7996, 0.9075, 0.833, 0.9074, 0.8681, 0.9041, 0.8681, 0.9041, 0.833, 0.8032, 0.3304, 0.8031, 0.4326, 0.6037, 0.4326, 0.6037, 0.3304, 0.8999, 0.394, 0.8033, 0.2968, 0.8033, 0.2948, 0.8999, 0.197, 0.8999, 0.197, 0.8033, 0.09916, 0.8033, 0.09719, 0.8999, 0.0, 0.4012, 0.8002, 0.4019, 0.8927, 0.3985, 0.8927, 0.3992, 0.8002, 0.1997, 0.8018, 0.2004, 0.8943, 0.1971, 0.8943, 0.1978, 0.8018, 0.2899, 0.8015, 0.2895, 0.8002, 0.2946, 0.9023, 0.202, 0.9023, 0.09261, 0.9039, 0.0, 0.9039, 0.005058, 0.8018, 0.004658, 0.8031, 0.8935, 0.6627, 0.8931, 0.6614, 0.8982, 0.7635, 0.8056, 0.7635, 0.3872, 0.9023, 0.2946, 0.9023, 0.2996, 0.8002, 0.2992, 0.8015, 0.937, 0.4613, 0.9337, 0.4613, 0.9337, 0.2616, 0.937, 0.2616, 0.9075, 0.798, 0.9074, 0.833, 0.9041, 0.833, 0.9041, 0.798, 0.6035, 0.4326, 0.6036, 0.4677, 0.404, 0.4677, 0.4041, 0.4326, 0.8031, 0.4326, 0.8033, 0.4677, 0.6036, 0.4677, 0.6037, 0.4326, 0.9043, 0.3691, 0.9047, 0.3751, 0.9003, 0.3751, 0.8999, 0.3691, 0.9015, 0.3809, 0.9003, 0.3751, 0.9047, 0.3751, 0.9059, 0.3809, 0.9035, 0.3862, 0.9015, 0.3809, 0.9059, 0.3809, 0.9079, 0.3862, 0.1909, 0.8529, 0.1847, 0.8529, 0.1848, 0.8491, 0.1909, 0.8491, 0.1909, 0.8491, 0.1848, 0.8491, 0.1849, 0.8444, 0.1909, 0.8444, 0.1909, 0.8444, 0.1849, 0.8444, 0.1848, 0.8391, 0.1908, 0.8391, 0.1908, 0.8391, 0.1848, 0.8391, 0.1848, 0.8334, 0.1908, 0.8333, 0.1908, 0.8333, 0.1848, 0.8334, 0.1849, 0.8274, 0.1908, 0.8274, 0.1908, 0.8274, 0.1849, 0.8274, 0.1849, 0.8214, 0.1908, 0.8214, 0.1908, 0.8214, 0.1849, 0.8214, 0.185, 0.8156, 0.1908, 0.8156, 0.1908, 0.8156, 0.185, 0.8156, 0.1851, 0.8103, 0.1909, 0.8103, 0.1909, 0.8103, 0.1851, 0.8103, 0.1851, 0.8056, 0.1909, 0.8056, 0.1909, 0.8056, 0.1851, 0.8056, 0.1852, 0.8018, 0.1909, 0.8018, 0.9035, 0.2486, 0.9015, 0.2433, 0.9055, 0.2433, 0.9075, 0.2486, 0.9015, 0.2433, 0.9003, 0.2375, 0.9043, 0.2375, 0.9055, 0.2433, 0.9003, 0.2375, 0.8999, 0.2315, 0.9039, 0.2315, 0.9043, 0.2375, 0.8999, 0.2315, 0.9003, 0.2255, 0.9043, 0.2255, 0.9039, 0.2315, 0.9003, 0.2255, 0.9015, 0.2198, 0.9055, 0.2198, 0.9043, 0.2255, 0.9015, 0.2198, 0.9035, 0.2144, 0.9075, 0.2144, 0.9055, 0.2198, 0.1971, 0.8529, 0.1913, 0.8529, 0.1913, 0.8491, 0.197, 0.8491, 0.197, 0.8491, 0.1913, 0.8491, 0.1912, 0.8444, 0.197, 0.8444, 0.197, 0.8444, 0.1912, 0.8444, 0.1912, 0.8391, 0.197, 0.8391, 0.197, 0.8391, 0.1912, 0.8391, 0.1911, 0.8334, 0.197, 0.8334, 0.197, 0.8334, 0.1911, 0.8334, 0.191, 0.8274, 0.197, 0.8274, 0.197, 0.8274, 0.191, 0.8274, 0.191, 0.8214, 0.197, 0.8214, 0.197, 0.8214, 0.191, 0.8214, 0.191, 0.8156, 0.197, 0.8156, 0.191, 0.8156, 0.191, 0.8103, 0.197, 0.8103, 0.197, 0.8156, 0.197, 0.8103, 0.191, 0.8103, 0.1909, 0.8056, 0.197, 0.8056, 0.197, 0.8056, 0.1909, 0.8056, 0.1909, 0.8018, 0.1971, 0.8018, 0.9079, 0.3521, 0.9059, 0.3574, 0.9015, 0.3574, 0.9035, 0.3521, 0.9059, 0.3574, 0.9047, 0.3631, 0.9003, 0.3631, 0.9015, 0.3574, 0.9047, 0.3631, 0.9043, 0.3691, 0.8999, 0.3691, 0.9003, 0.3631, 0.8896, 0.403, 0.8921, 0.4065, 0.8898, 0.4104, 0.8869, 0.4076, 0.5292, 0.3948, 0.5322, 0.3911, 0.5339, 0.387, 0.5345, 0.3827, 0.5339, 0.3784, 0.5322, 0.3742, 0.5293, 0.3704, 0.5255, 0.3671, 0.5209, 0.3644, 0.5155, 0.3623, 0.5098, 0.3611, 0.5038, 0.3606, 0.4978, 0.3611, 0.492, 0.3623, 0.4867, 0.3644, 0.4821, 0.3671, 0.4782, 0.3704, 0.4754, 0.3742, 0.4737, 0.3784, 0.4731, 0.3827, 0.4737, 0.387, 0.4754, 0.3911, 0.4783, 0.3948, 0.4041, 0.4326, 0.404, 0.3304, 0.6036, 0.3304, 0.6035, 0.4326, 0.4783, 0.3948, 0.4821, 0.3982, 0.4867, 0.401, 0.492, 0.403, 0.4978, 0.4042, 0.5038, 0.4047, 0.5098, 0.4042, 0.5155, 0.403, 0.5208, 0.401, 0.5255, 0.3982, 0.5292, 0.3948, 0.6035, 0.4326, 0.4041, 0.4326, 0.9018, 0.4942, 0.9314, 0.494, 0.9314, 0.4988, 0.9018, 0.499, 0.8836, 0.4307, 0.8871, 0.4297, 0.8881, 0.4346, 0.8849, 0.4365, 0.9055, 0.2198, 0.9088, 0.2216, 0.9078, 0.2265, 0.9043, 0.2255, 0.8929, 0.3992, 0.8949, 0.4032, 0.8921, 0.4065, 0.8896, 0.403, 0.8832, 0.4247, 0.8867, 0.4247, 0.8871, 0.4297, 0.8836, 0.4307, 0.9075, 0.2144, 0.9105, 0.2172, 0.9088, 0.2216, 0.9055, 0.2198, 0.8967, 0.3963, 0.8981, 0.4009, 0.8949, 0.4032, 0.8929, 0.3992, 0.9102, 0.2098, 0.9127, 0.2133, 0.9105, 0.2172, 0.9075, 0.2144, 0.9008, 0.3946, 0.9015, 0.3994, 0.8981, 0.4009, 0.8967, 0.3963, 0.9135, 0.206, 0.9155, 0.2101, 0.9127, 0.2133, 0.9102, 0.2098, 0.905, 0.394, 0.9051, 0.3989, 0.9015, 0.3994, 0.9008, 0.3946, 0.9173, 0.2031, 0.9186, 0.2077, 0.9155, 0.2101, 0.9135, 0.206, 0.9093, 0.3946, 0.9087, 0.3994, 0.9051, 0.3989, 0.905, 0.394, 0.9213, 0.2014, 0.922, 0.2062, 0.9186, 0.2077, 0.9173, 0.2031, 0.9173, 0.2599, 0.9186, 0.2554, 0.922, 0.2568, 0.9213, 0.2616, 0.905, 0.4554, 0.9051, 0.4505, 0.9087, 0.45, 0.9093, 0.4548, 0.9135, 0.2571, 0.9155, 0.253, 0.9186, 0.2554, 0.9173, 0.2599, 0.9008, 0.4548, 0.9015, 0.45, 0.9051, 0.4505, 0.905, 0.4554, 0.9102, 0.2532, 0.9127, 0.2498, 0.9155, 0.253, 0.9135, 0.2571, 0.8967, 0.4531, 0.8981, 0.4485, 0.9015, 0.45, 0.9008, 0.4548, 0.9075, 0.2486, 0.9105, 0.2459, 0.9127, 0.2498, 0.9102, 0.2532, 0.8929, 0.4502, 0.8949, 0.4462, 0.8981, 0.4485, 0.8967, 0.4531, 0.9055, 0.2433, 0.9088, 0.2414, 0.9105, 0.2459, 0.9075, 0.2486, 0.8836, 0.4187, 0.8871, 0.4197, 0.8867, 0.4247, 0.8832, 0.4247, 0.8896, 0.4464, 0.8921, 0.443, 0.8949, 0.4462, 0.8929, 0.4502, 0.9043, 0.2375, 0.9078, 0.2365, 0.9088, 0.2414, 0.9055, 0.2433, 0.8849, 0.4129, 0.8881, 0.4148, 0.8871, 0.4197, 0.8836, 0.4187, 0.8869, 0.4418, 0.8898, 0.439, 0.8921, 0.443, 0.8896, 0.4464, 0.9039, 0.2315, 0.9074, 0.2315, 0.9078, 0.2365, 0.9043, 0.2375, 0.8869, 0.4076, 0.8898, 0.4104, 0.8881, 0.4148, 0.8849, 0.4129, 0.8849, 0.4365, 0.8881, 0.4346, 0.8898, 0.439, 0.8869, 0.4418, 0.9043, 0.2255, 0.9078, 0.2265, 0.9074, 0.2315, 0.9039, 0.2315, 0.9018, 0.5222, 0.9314, 0.5224, 0.9314, 0.5271, 0.9018, 0.527, 0.9018, 0.4891, 0.9314, 0.4891, 0.9314, 0.494, 0.9018, 0.4942, 0.9018, 0.5177, 0.9314, 0.5181, 0.9314, 0.5224, 0.9018, 0.5222, 0.9018, 0.4841, 0.9314, 0.4842, 0.9314, 0.4891, 0.9018, 0.4891, 0.9018, 0.5138, 0.9314, 0.5143, 0.9314, 0.5181, 0.9018, 0.5177, 0.9018, 0.4793, 0.9314, 0.4795, 0.9314, 0.4842, 0.9018, 0.4841, 0.9018, 0.5106, 0.9314, 0.5111, 0.9314, 0.5143, 0.9018, 0.5138, 0.9018, 0.4748, 0.9314, 0.4751, 0.9314, 0.4795, 0.9018, 0.4793, 0.8779, 0.7877, 0.8991, 0.7875, 0.9008, 0.7918, 0.8796, 0.7922, 0.8059, 0.7728, 0.8274, 0.7729, 0.8271, 0.7778, 0.8056, 0.7778, 0.9018, 0.4709, 0.9314, 0.4713, 0.9314, 0.4751, 0.9018, 0.4748, 0.8768, 0.7829, 0.8981, 0.7827, 0.8991, 0.7875, 0.8779, 0.7877, 0.807, 0.768, 0.8284, 0.7682, 0.8274, 0.7729, 0.8059, 0.7728, 0.9018, 0.4677, 0.9314, 0.4682, 0.9314, 0.4713, 0.9018, 0.4709, 0.8765, 0.7778, 0.8978, 0.7778, 0.8981, 0.7827, 0.8768, 0.7829, 0.8086, 0.7635, 0.8301, 0.7638, 0.8284, 0.7682, 0.807, 0.768, 0.807, 0.7877, 0.8284, 0.7875, 0.8301, 0.7918, 0.8086, 0.7922, 0.8768, 0.7728, 0.8981, 0.7729, 0.8978, 0.7778, 0.8765, 0.7778, 0.9018, 0.5503, 0.9314, 0.5498, 0.9314, 0.553, 0.9018, 0.5535, 0.8059, 0.7829, 0.8274, 0.7827, 0.8284, 0.7875, 0.807, 0.7877, 0.8779, 0.768, 0.8991, 0.7682, 0.8981, 0.7729, 0.8768, 0.7728, 0.9018, 0.5464, 0.9314, 0.546, 0.9314, 0.5498, 0.9018, 0.5503, 0.8056, 0.7778, 0.8271, 0.7778, 0.8274, 0.7827, 0.8059, 0.7829, 0.8796, 0.7635, 0.9008, 0.7638, 0.8991, 0.7682, 0.8779, 0.768, 0.9018, 0.5419, 0.9314, 0.5417, 0.9314, 0.546, 0.9018, 0.5464, 0.9018, 0.5074, 0.9314, 0.5069, 0.9314, 0.5101, 0.9018, 0.5106, 0.9018, 0.5371, 0.9314, 0.537, 0.9314, 0.5417, 0.9018, 0.5419, 0.9018, 0.5035, 0.9314, 0.5031, 0.9314, 0.5069, 0.9018, 0.5074, 0.9018, 0.532, 0.9314, 0.532, 0.9314, 0.537, 0.9018, 0.5371, 0.9018, 0.499, 0.9314, 0.4988, 0.9314, 0.5031, 0.9018, 0.5035, 0.9018, 0.527, 0.9314, 0.5271, 0.9314, 0.532, 0.9018, 0.532, 0.4028, 0.4699, 0.4028, 0.6719, 0.4016, 0.6703, 0.4016, 0.4715, 0.9394, 0.2616, 0.9394, 0.4636, 0.9382, 0.4621, 0.9382, 0.2632, 0.9406, 0.2657, 0.9406, 0.4595, 0.9398, 0.4611, 0.9398, 0.2641, 0.9382, 0.2658, 0.9382, 0.4595, 0.9373, 0.4611, 0.9373, 0.2641, 0.9406, 0.2616, 0.9406, 0.2657, 0.9398, 0.2641, 0.9394, 0.2632, 0.9406, 0.4595, 0.9406, 0.4636, 0.9394, 0.4621, 0.9398, 0.4611, 0.9382, 0.2616, 0.9382, 0.2658, 0.9373, 0.2641, 0.937, 0.2632, 0.9382, 0.4595, 0.9382, 0.4636, 0.937, 0.4621, 0.9373, 0.4611, 0.8832, 0.4171, 0.8832, 0.4224, 0.8818, 0.4223, 0.8818, 0.4174, 0.8825, 0.412, 0.8832, 0.4171, 0.8818, 0.4174, 0.8811, 0.4126, 0.881, 0.4072, 0.8825, 0.412, 0.8811, 0.4126, 0.8797, 0.4082, 0.8789, 0.4029, 0.881, 0.4072, 0.8797, 0.4082, 0.8778, 0.4042, 0.8762, 0.3993, 0.8789, 0.4029, 0.8778, 0.4042, 0.8753, 0.4009, 0.8731, 0.3966, 0.8762, 0.3993, 0.8753, 0.4009, 0.8724, 0.3984, 0.8696, 0.3948, 0.8731, 0.3966, 0.8724, 0.3984, 0.8691, 0.3967, 0.8658, 0.394, 0.8696, 0.3948, 0.8691, 0.3967, 0.8657, 0.396, 0.862, 0.3942, 0.8658, 0.394, 0.8657, 0.396, 0.8622, 0.3962, 0.8583, 0.3955, 0.862, 0.3942, 0.8622, 0.3962, 0.8587, 0.3974, 0.8548, 0.3978, 0.8583, 0.3955, 0.8587, 0.3974, 0.8555, 0.3995, 0.8517, 0.401, 0.8548, 0.3978, 0.8555, 0.3995, 0.8526, 0.4025, 0.849, 0.4049, 0.8517, 0.401, 0.8526, 0.4025, 0.8501, 0.4061, 0.8469, 0.4095, 0.849, 0.4049, 0.8501, 0.4061, 0.8481, 0.4103, 0.8454, 0.4145, 0.8469, 0.4095, 0.8481, 0.4103, 0.8468, 0.415, 0.8447, 0.4198, 0.8454, 0.4145, 0.8468, 0.415, 0.8461, 0.4199, 0.8447, 0.4251, 0.8447, 0.4198, 0.8461, 0.4199, 0.8461, 0.4248, 0.8454, 0.4302, 0.8447, 0.4251, 0.8461, 0.4248, 0.8468, 0.4296, 0.8469, 0.4351, 0.8454, 0.4302, 0.8468, 0.4296, 0.8481, 0.434, 0.849, 0.4393, 0.8469, 0.4351, 0.8481, 0.434, 0.8501, 0.438, 0.8517, 0.4429, 0.849, 0.4393, 0.8501, 0.438, 0.8526, 0.4413, 0.8548, 0.4456, 0.8517, 0.4429, 0.8526, 0.4413, 0.8555, 0.4438, 0.8583, 0.4474, 0.8548, 0.4456, 0.8555, 0.4438, 0.8587, 0.4455, 0.862, 0.4482, 0.8583, 0.4474, 0.8587, 0.4455, 0.8622, 0.4462, 0.8658, 0.448, 0.862, 0.4482, 0.8622, 0.4462, 0.8657, 0.446, 0.8696, 0.4467, 0.8658, 0.448, 0.8657, 0.446, 0.8691, 0.4448, 0.8731, 0.4444, 0.8696, 0.4467, 0.8691, 0.4448, 0.8724, 0.4427, 0.8762, 0.4412, 0.8731, 0.4444, 0.8724, 0.4427, 0.8753, 0.4397, 0.8789, 0.4373, 0.8762, 0.4412, 0.8753, 0.4397, 0.8778, 0.4361, 0.881, 0.4327, 0.8789, 0.4373, 0.8778, 0.4361, 0.8797, 0.4319, 0.8825, 0.4277, 0.881, 0.4327, 0.8797, 0.4319, 0.8811, 0.4272, 0.8832, 0.4224, 0.8825, 0.4277, 0.8811, 0.4272, 0.8818, 0.4223])
me_cube_001.materials.append(mat_material_001)
me_cube_001.use_remesh_fix_poles = True
me_cube_001.use_remesh_preserve_attributes = False
me_cube_001.use_mirror_vertex_groups = False
me_cube_001.update()
me_cylinder = bpy.data.meshes.new('Cylinder')
me_cylinder.from_pydata([(-4.715e-07, 0.9295, 0.6146), (0.1813, 0.9116, 0.6146), (0.3557, 0.8587, 0.6146), (0.5164, 0.7728, 0.6146), (0.6572, 0.6572, 0.6146), (0.7728, 0.5164, 0.6146), (0.8587, 0.3557, 0.6146), (0.9116, 0.1813, 0.6146), (0.9295, 4.768e-07, 0.6146), (0.9116, -0.1813, 0.6146), (0.8587, -0.3557, 0.6146), (0.7728, -0.5164, 0.6146), (0.6572, -0.6572, 0.6146), (0.5164, -0.7728, 0.6146), (0.3557, -0.8587, 0.6146), (0.1813, -0.9116, 0.6146), (-7.743e-07, -0.9295, 0.6146), (-0.1813, -0.9116, 0.6146), (-0.3557, -0.8587, 0.6146), (-0.5164, -0.7728, 0.6146), (-0.6572, -0.6572, 0.6146), (-0.7728, -0.5164, 0.6146), (-0.8587, -0.3557, 0.6146), (-0.9116, -0.1813, 0.6146), (-0.9295, 4.768e-07, 0.6146), (-0.9116, 0.1813, 0.6146), (-0.8587, 0.3557, 0.6146), (-0.7728, 0.5164, 0.6146), (-0.6572, 0.6572, 0.6146), (-0.5164, 0.7728, 0.6146), (-0.3557, 0.8587, 0.6146), (-0.1813, 0.9116, 0.6146), (0.0, 1.0, -1.0), (0.0, 1.0, 1.0), (0.1951, 0.9808, -1.0), (0.1951, 0.9808, 1.0), (0.3827, 0.9239, -1.0), (0.3827, 0.9239, 1.0), (0.5556, 0.8315, -1.0), (0.5556, 0.8315, 1.0), (0.7071, 0.7071, -1.0), (0.7071, 0.7071, 1.0), (0.8315, 0.5556, -1.0), (0.8315, 0.5556, 1.0), (0.9239, 0.3827, -1.0), (0.9239, 0.3827, 1.0), (0.9808, 0.1951, -1.0), (0.9808, 0.1951, 1.0), (1.0, 7.55e-08, -1.0), (1.0, 7.55e-08, 1.0), (0.9808, -0.1951, -1.0), (0.9808, -0.1951, 1.0), (0.9239, -0.3827, -1.0), (0.9239, -0.3827, 1.0), (0.8315, -0.5556, -1.0), (0.8315, -0.5556, 1.0), (0.7071, -0.7071, -1.0), (0.7071, -0.7071, 1.0), (0.5556, -0.8315, -1.0), (0.5556, -0.8315, 1.0), (0.3827, -0.9239, -1.0), (0.3827, -0.9239, 1.0), (0.1951, -0.9808, -1.0), (0.1951, -0.9808, 1.0), (-3.258e-07, -1.0, -1.0), (-3.258e-07, -1.0, 1.0), (-0.1951, -0.9808, -1.0), (-0.1951, -0.9808, 1.0), (-0.3827, -0.9239, -1.0), (-0.3827, -0.9239, 1.0), (-0.5556, -0.8315, -1.0), (-0.5556, -0.8315, 1.0), (-0.7071, -0.7071, -1.0), (-0.7071, -0.7071, 1.0), (-0.8315, -0.5556, -1.0), (-0.8315, -0.5556, 1.0), (-0.9239, -0.3827, -1.0), (-0.9239, -0.3827, 1.0), (-0.9808, -0.1951, -1.0), (-0.9808, -0.1951, 1.0), (-1.0, 9.656e-07, -1.0), (-1.0, 9.656e-07, 1.0), (-0.9808, 0.1951, -1.0), (-0.9808, 0.1951, 1.0), (-0.9239, 0.3827, -1.0), (-0.9239, 0.3827, 1.0), (-0.8315, 0.5556, -1.0), (-0.8315, 0.5556, 1.0), (-0.7071, 0.7071, -1.0), (-0.7071, 0.7071, 1.0), (-0.5556, 0.8315, -1.0), (-0.5556, 0.8315, 1.0), (-0.3827, 0.9239, -1.0), (-0.3827, 0.9239, 1.0), (-0.1951, 0.9808, -1.0), (-0.1951, 0.9808, 1.0), (-0.9116, -0.1813, -1.0), (-0.8587, -0.3557, -1.0), (0.8587, -0.3557, -1.0), (0.9116, -0.1813, -1.0), (-0.9295, 4.768e-07, -1.0), (0.7728, -0.5164, -1.0), (-0.9116, 0.1813, -1.0), (0.6572, -0.6572, -1.0), (-0.8587, 0.3557, -1.0), (0.5164, -0.7728, -1.0), (-0.7728, 0.5164, -1.0), (0.3557, -0.8587, -1.0), (0.1813, 0.9116, -1.0), (-1.381e-07, 0.9295, -1.0), (-0.6572, 0.6572, -1.0), (0.1813, -0.9116, -1.0), (0.3557, 0.8587, -1.0), (-0.5164, 0.7728, -1.0), (-4.409e-07, -0.9295, -1.0), (0.5164, 0.7728, -1.0), (-0.3557, 0.8587, -1.0), (0.7728, 0.5164, -1.0), (-0.1813, -0.9116, -1.0), (0.6572, 0.6572, -1.0), (-0.1813, 0.9116, -1.0), (-0.3557, -0.8587, -1.0), (-0.5164, -0.7728, -1.0), (0.8587, 0.3557, -1.0), (-0.6572, -0.6572, -1.0), (0.9116, 0.1813, -1.0), (-0.7728, -0.5164, -1.0), (0.9295, 1.423e-07, -1.0), (0.1951, 0.9808, 1.0), (0.0, 1.0, 1.0), (0.3827, 0.9239, 1.0), (0.5556, 0.8315, 1.0), (0.7071, 0.7071, 1.0), (0.8315, 0.5556, 1.0), (0.9239, 0.3827, 1.0), (0.9808, 0.1951, 1.0), (1.0, 7.55e-08, 1.0), (0.9808, -0.1951, 1.0), (0.9239, -0.3827, 1.0), (0.8315, -0.5556, 1.0), (0.7071, -0.7071, 1.0), (0.5556, -0.8315, 1.0), (0.3827, -0.9239, 1.0), (0.1951, -0.9808, 1.0), (-3.258e-07, -1.0, 1.0), (-0.1951, -0.9808, 1.0), (-0.3827, -0.9239, 1.0), (-0.5556, -0.8315, 1.0), (-0.7071, -0.7071, 1.0), (-0.8315, -0.5556, 1.0), (-0.9239, -0.3827, 1.0), (-0.9808, -0.1951, 1.0), (-1.0, 9.656e-07, 1.0), (-0.9808, 0.1951, 1.0), (-0.9239, 0.3827, 1.0), (-0.8315, 0.5556, 1.0), (-0.7071, 0.7071, 1.0), (-0.5556, 0.8315, 1.0), (-0.3827, 0.9239, 1.0), (-0.1951, 0.9808, 1.0)], [], [(32, 33, 35, 34), (34, 35, 37, 36), (36, 37, 39, 38), (38, 39, 41, 40), (40, 41, 43, 42), (42, 43, 45, 44), (44, 45, 47, 46), (46, 47, 49, 48), (48, 49, 51, 50), (50, 51, 53, 52), (52, 53, 55, 54), (54, 55, 57, 56), (56, 57, 59, 58), (58, 59, 61, 60), (60, 61, 63, 62), (62, 63, 65, 64), (64, 65, 67, 66), (66, 67, 69, 68), (68, 69, 71, 70), (70, 71, 73, 72), (72, 73, 75, 74), (74, 75, 77, 76), (76, 77, 79, 78), (78, 79, 81, 80), (80, 81, 83, 82), (82, 83, 85, 84), (84, 85, 87, 86), (86, 87, 89, 88), (88, 89, 91, 90), (90, 91, 93, 92), (49, 47, 135, 136), (92, 93, 95, 94), (94, 95, 33, 32), (96, 23, 22, 97), (10, 9, 99, 98), (100, 24, 23, 96), (101, 11, 10, 98), (102, 25, 24, 100), (103, 12, 11, 101), (104, 26, 25, 102), (13, 12, 103, 105), (106, 27, 26, 104), (14, 13, 105, 107), (108, 1, 0, 109), (110, 28, 27, 106), (15, 14, 107, 111), (112, 2, 1, 108), (113, 29, 28, 110), (16, 15, 111, 114), (115, 3, 2, 112), (116, 30, 29, 113), (17, 16, 114, 118), (119, 4, 3, 115), (120, 31, 30, 116), (18, 17, 118, 121), (117, 5, 4, 119), (109, 0, 31, 120), (19, 18, 121, 122), (123, 6, 5, 117), (20, 19, 122, 124), (7, 6, 123, 125), (126, 21, 20, 124), (8, 7, 125, 127), (97, 22, 21, 126), (9, 8, 127, 99), (66, 68, 70, 72, 74, 76, 78, 96, 97, 126, 124, 122, 121, 118), (96, 78, 80, 82, 84, 86, 88, 90, 92, 94, 32, 34, 36, 38, 40, 42, 44, 46, 48, 50, 52, 54, 56, 58, 60, 62, 64, 66, 118, 114, 111, 107, 105, 103, 101, 98, 99, 127, 125, 123, 117, 119, 115, 112, 108, 109, 120, 116, 113, 110, 106, 104, 102, 100), (128, 129, 159, 158, 157, 156, 155, 154, 153, 152, 151, 150, 149, 148, 147, 146, 145, 144, 143, 142, 141, 140, 139, 138, 137, 136, 135, 134, 133, 132, 131, 130), (67, 65, 144, 145), (85, 83, 153, 154), (41, 39, 131, 132), (59, 57, 140, 141), (77, 75, 149, 150), (95, 93, 158, 159), (51, 49, 136, 137), (69, 67, 145, 146), (87, 85, 154, 155), (43, 41, 132, 133), (61, 59, 141, 142), (79, 77, 150, 151), (35, 33, 129, 128), (33, 95, 159, 129), (53, 51, 137, 138), (71, 69, 146, 147), (89, 87, 155, 156), (45, 43, 133, 134), (63, 61, 142, 143), (81, 79, 151, 152), (37, 35, 128, 130), (55, 53, 138, 139), (73, 71, 147, 148), (91, 89, 156, 157), (47, 45, 134, 135), (65, 63, 143, 144), (83, 81, 152, 153), (39, 37, 130, 131), (57, 55, 139, 140), (75, 73, 148, 149), (93, 91, 157, 158), (0, 1, 2, 3, 4, 5, 6, 7, 8, 9, 10, 11, 12, 13, 14, 15, 16, 17, 18, 19, 20, 21, 22, 23, 24, 25, 26, 27, 28, 29, 30, 31)])
_uv = me_cylinder.uv_layers.new(name='UVMap')
_uv.uv.foreach_set('vector', [1.0, 0.5, 1.0, 1.0, 0.9688, 1.0, 0.9688, 0.5, 0.9688, 0.5, 0.9688, 1.0, 0.9375, 1.0, 0.9375, 0.5, 0.9375, 0.5, 0.9375, 1.0, 0.9062, 1.0, 0.9062, 0.5, 0.9062, 0.5, 0.9062, 1.0, 0.875, 1.0, 0.875, 0.5, 0.875, 0.5, 0.875, 1.0, 0.8438, 1.0, 0.8438, 0.5, 0.8438, 0.5, 0.8438, 1.0, 0.8125, 1.0, 0.8125, 0.5, 0.8125, 0.5, 0.8125, 1.0, 0.7812, 1.0, 0.7812, 0.5, 0.7812, 0.5, 0.7812, 1.0, 0.75, 1.0, 0.75, 0.5, 0.75, 0.5, 0.75, 1.0, 0.7188, 1.0, 0.7188, 0.5, 0.7188, 0.5, 0.7188, 1.0, 0.6875, 1.0, 0.6875, 0.5, 0.6875, 0.5, 0.6875, 1.0, 0.6562, 1.0, 0.6562, 0.5, 0.6562, 0.5, 0.6562, 1.0, 0.625, 1.0, 0.625, 0.5, 0.625, 0.5, 0.625, 1.0, 0.5938, 1.0, 0.5938, 0.5, 0.5938, 0.5, 0.5938, 1.0, 0.5625, 1.0, 0.5625, 0.5, 0.5625, 0.5, 0.5625, 1.0, 0.5312, 1.0, 0.5312, 0.5, 0.5312, 0.5, 0.5312, 1.0, 0.5, 1.0, 0.5, 0.5, 0.5, 0.5, 0.5, 1.0, 0.4688, 1.0, 0.4688, 0.5, 0.4688, 0.5, 0.4688, 1.0, 0.4375, 1.0, 0.4375, 0.5, 0.4375, 0.5, 0.4375, 1.0, 0.4062, 1.0, 0.4062, 0.5, 0.4062, 0.5, 0.4062, 1.0, 0.375, 1.0, 0.375, 0.5, 0.375, 0.5, 0.375, 1.0, 0.3438, 1.0, 0.3438, 0.5, 0.3438, 0.5, 0.3438, 1.0, 0.3125, 1.0, 0.3125, 0.5, 0.3125, 0.5, 0.3125, 1.0, 0.2812, 1.0, 0.2812, 0.5, 0.2812, 0.5, 0.2812, 1.0, 0.25, 1.0, 0.25, 0.5, 0.25, 0.5, 0.25, 1.0, 0.2188, 1.0, 0.2188, 0.5, 0.2188, 0.5, 0.2188, 1.0, 0.1875, 1.0, 0.1875, 0.5, 0.1875, 0.5, 0.1875, 1.0, 0.1562, 1.0, 0.1562, 0.5, 0.1562, 0.5, 0.1562, 1.0, 0.125, 1.0, 0.125, 0.5, 0.125, 0.5, 0.125, 1.0, 0.09375, 1.0, 0.09375, 0.5, 0.09375, 0.5, 0.09375, 1.0, 0.0625, 1.0, 0.0625, 0.5, 0.75, 1.0, 0.7812, 1.0, 0.7812, 1.0, 0.75, 1.0, 0.0625, 0.5, 0.0625, 1.0, 0.03125, 1.0, 0.03125, 0.5, 0.03125, 0.5, 0.03125, 1.0, 0.0, 1.0, 0.0, 0.5, 0.2812, 0.5, 0.2812, 0.5, 0.3125, 0.5, 0.3125, 0.5, 0.6875, 0.5, 0.7188, 0.5, 0.7188, 0.5, 0.6875, 0.5, 0.25, 0.5, 0.25, 0.5, 0.2812, 0.5, 0.2812, 0.5, 0.6562, 0.5, 0.6562, 0.5, 0.6875, 0.5, 0.6875, 0.5, 0.2188, 0.5, 0.2188, 0.5, 0.25, 0.5, 0.25, 0.5, 0.625, 0.5, 0.625, 0.5, 0.6562, 0.5, 0.6562, 0.5, 0.1875, 0.5, 0.1875, 0.5, 0.2188, 0.5, 0.2188, 0.5, 0.5938, 0.5, 0.625, 0.5, 0.625, 0.5, 0.5938, 0.5, 0.1562, 0.5, 0.1562, 0.5, 0.1875, 0.5, 0.1875, 0.5, 0.5625, 0.5, 0.5938, 0.5, 0.5938, 0.5, 0.5625, 0.5, 0.9688, 0.5, 0.9688, 0.5, 1.0, 0.5, 1.0, 0.5, 0.125, 0.5, 0.125, 0.5, 0.1562, 0.5, 0.1562, 0.5, 0.5312, 0.5, 0.5625, 0.5, 0.5625, 0.5, 0.5312, 0.5, 0.9375, 0.5, 0.9375, 0.5, 0.9688, 0.5, 0.9688, 0.5, 0.09375, 0.5, 0.09375, 0.5, 0.125, 0.5, 0.125, 0.5, 0.5, 0.5, 0.5312, 0.5, 0.5312, 0.5, 0.5, 0.5, 0.9062, 0.5, 0.9062, 0.5, 0.9375, 0.5, 0.9375, 0.5, 0.0625, 0.5, 0.0625, 0.5, 0.09375, 0.5, 0.09375, 0.5, 0.4688, 0.5, 0.5, 0.5, 0.5, 0.5, 0.4688, 0.5, 0.875, 0.5, 0.875, 0.5, 0.9062, 0.5, 0.9062, 0.5, 0.03125, 0.5, 0.03125, 0.5, 0.0625, 0.5, 0.0625, 0.5, 0.4375, 0.5, 0.4688, 0.5, 0.4688, 0.5, 0.4375, 0.5, 0.8438, 0.5, 0.8438, 0.5, 0.875, 0.5, 0.875, 0.5, 0.0, 0.5, 0.0, 0.5, 0.03125, 0.5, 0.03125, 0.5, 0.4062, 0.5, 0.4375, 0.5, 0.4375, 0.5, 0.4062, 0.5, 0.8125, 0.5, 0.8125, 0.5, 0.8438, 0.5, 0.8438, 0.5, 0.375, 0.5, 0.4062, 0.5, 0.4062, 0.5, 0.375, 0.5, 0.7812, 0.5, 0.8125, 0.5, 0.8125, 0.5, 0.7812, 0.5, 0.3438, 0.5, 0.3438, 0.5, 0.375, 0.5, 0.375, 0.5, 0.75, 0.5, 0.7812, 0.5, 0.7813, 0.5, 0.75, 0.5, 0.3125, 0.5, 0.3125, 0.5, 0.3438, 0.5, 0.3438, 0.5, 0.7188, 0.5, 0.75, 0.5, 0.75, 0.5, 0.7188, 0.5, 0.7032, 0.01461, 0.6582, 0.02827, 0.6167, 0.05045, 0.5803, 0.08029, 0.5504, 0.1167, 0.5283, 0.1582, 0.5146, 0.2032, 0.5312, 0.2065, 0.5439, 0.1646, 0.5645, 0.1261, 0.5923, 0.09226, 0.6261, 0.06452, 0.6646, 0.0439, 0.7065, 0.03121, 0.5312, 0.2065, 0.5146, 0.2032, 0.51, 0.25, 0.5146, 0.2968, 0.5283, 0.3418, 0.5504, 0.3833, 0.5803, 0.4197, 0.6167, 0.4496, 0.6582, 0.4717, 0.7032, 0.4854, 0.75, 0.49, 0.7968, 0.4854, 0.8418, 0.4717, 0.8833, 0.4496, 0.9197, 0.4197, 0.9496, 0.3833, 0.9717, 0.3418, 0.9854, 0.2968, 0.99, 0.25, 0.9854, 0.2032, 0.9717, 0.1582, 0.9496, 0.1167, 0.9197, 0.08029, 0.8833, 0.05045, 0.8418, 0.02827, 0.7968, 0.01461, 0.75, 0.01, 0.7032, 0.01461, 0.7065, 0.03121, 0.75, 0.02692, 0.7935, 0.03121, 0.8354, 0.0439, 0.8739, 0.06452, 0.9077, 0.09226, 0.9355, 0.1261, 0.9561, 0.1646, 0.9688, 0.2065, 0.9731, 0.25, 0.9688, 0.2935, 0.9561, 0.3354, 0.9355, 0.3739, 0.9077, 0.4077, 0.8739, 0.4355, 0.8354, 0.4561, 0.7935, 0.4688, 0.75, 0.4731, 0.7065, 0.4688, 0.6646, 0.4561, 0.6261, 0.4355, 0.5923, 0.4077, 0.5645, 0.3739, 0.5439, 0.3354, 0.5312, 0.2935, 0.5269, 0.25, 0.2968, 0.4854, 0.25, 0.49, 0.2032, 0.4854, 0.1582, 0.4717, 0.1167, 0.4496, 0.08029, 0.4197, 0.05045, 0.3833, 0.02827, 0.3418, 0.01461, 0.2968, 0.01, 0.25, 0.01461, 0.2032, 0.02827, 0.1582, 0.05045, 0.1167, 0.08029, 0.08029, 0.1167, 0.05045, 0.1582, 0.02827, 0.2032, 0.01461, 0.25, 0.01, 0.2968, 0.01461, 0.3418, 0.02827, 0.3833, 0.05045, 0.4197, 0.08029, 0.4496, 0.1167, 0.4717, 0.1582, 0.4854, 0.2032, 0.49, 0.25, 0.4854, 0.2968, 0.4717, 0.3418, 0.4496, 0.3833, 0.4197, 0.4197, 0.3833, 0.4496, 0.3418, 0.4717, 0.4688, 1.0, 0.5, 1.0, 0.5, 1.0, 0.4688, 1.0, 0.1875, 1.0, 0.2188, 1.0, 0.2188, 1.0, 0.1875, 1.0, 0.875, 1.0, 0.9062, 1.0, 0.9062, 1.0, 0.875, 1.0, 0.5938, 1.0, 0.625, 1.0, 0.625, 1.0, 0.5938, 1.0, 0.3125, 1.0, 0.3438, 1.0, 0.3438, 1.0, 0.3125, 1.0, 0.03125, 1.0, 0.0625, 1.0, 0.0625, 1.0, 0.03125, 1.0, 0.7188, 1.0, 0.75, 1.0, 0.75, 1.0, 0.7188, 1.0, 0.4375, 1.0, 0.4688, 1.0, 0.4688, 1.0, 0.4375, 1.0, 0.1562, 1.0, 0.1875, 1.0, 0.1875, 1.0, 0.1562, 1.0, 0.8438, 1.0, 0.875, 1.0, 0.875, 1.0, 0.8438, 1.0, 0.5625, 1.0, 0.5938, 1.0, 0.5938, 1.0, 0.5625, 1.0, 0.2812, 1.0, 0.3125, 1.0, 0.3125, 1.0, 0.2812, 1.0, 0.9688, 1.0, 1.0, 1.0, 1.0, 1.0, 0.9688, 1.0, 0.0, 1.0, 0.03125, 1.0, 0.03125, 1.0, 0.0, 1.0, 0.6875, 1.0, 0.7188, 1.0, 0.7188, 1.0, 0.6875, 1.0, 0.4062, 1.0, 0.4375, 1.0, 0.4375, 1.0, 0.4062, 1.0, 0.125, 1.0, 0.1562, 1.0, 0.1562, 1.0, 0.125, 1.0, 0.8125, 1.0, 0.8438, 1.0, 0.8438, 1.0, 0.8125, 1.0, 0.5312, 1.0, 0.5625, 1.0, 0.5625, 1.0, 0.5312, 1.0, 0.25, 1.0, 0.2812, 1.0, 0.2812, 1.0, 0.25, 1.0, 0.9375, 1.0, 0.9688, 1.0, 0.9688, 1.0, 0.9375, 1.0, 0.6562, 1.0, 0.6875, 1.0, 0.6875, 1.0, 0.6562, 1.0, 0.375, 1.0, 0.4062, 1.0, 0.4062, 1.0, 0.375, 1.0, 0.09375, 1.0, 0.125, 1.0, 0.125, 1.0, 0.09375, 1.0, 0.7812, 1.0, 0.8125, 1.0, 0.8125, 1.0, 0.7812, 1.0, 0.5, 1.0, 0.5312, 1.0, 0.5312, 1.0, 0.5, 1.0, 0.2188, 1.0, 0.25, 1.0, 0.25, 1.0, 0.2188, 1.0, 0.9062, 1.0, 0.9375, 1.0, 0.9375, 1.0, 0.9062, 1.0, 0.625, 1.0, 0.6562, 1.0, 0.6562, 1.0, 0.625, 1.0, 0.3438, 1.0, 0.375, 1.0, 0.375, 1.0, 0.3438, 1.0, 0.0625, 1.0, 0.09375, 1.0, 0.09375, 1.0, 0.0625, 1.0, 0.0, 0.5, 0.9688, 0.5, 0.9375, 0.5, 0.9062, 0.5, 0.875, 0.5, 0.8438, 0.5, 0.8125, 0.5, 0.7812, 0.5, 0.75, 0.5, 0.7188, 0.5, 0.6875, 0.5, 0.6562, 0.5, 0.625, 0.5, 0.5938, 0.5, 0.5625, 0.5, 0.5312, 0.5, 0.5, 0.5, 0.4688, 0.5, 0.4375, 0.5, 0.4062, 0.5, 0.375, 0.5, 0.3438, 0.5, 0.3125, 0.5, 0.2812, 0.5, 0.25, 0.5, 0.2188, 0.5, 0.1875, 0.5, 0.1562, 0.5, 0.125, 0.5, 0.09375, 0.5, 0.0625, 0.5, 0.03125, 0.5])
me_cylinder.use_remesh_fix_poles = True
me_cylinder.use_remesh_preserve_attributes = False
me_cylinder.use_mirror_vertex_groups = False
me_cylinder.update()

# ---- objects
ob_empty = bpy.data.objects.new('Empty', None)
ob_milkcarton = bpy.data.objects.new('MilkCarton', me_cube_001)
ob_milkcap = bpy.data.objects.new('MilkCap', me_cylinder)

# ---- transforms, parenting, visibility, modifiers, constraints
ob_empty.location = (-4.114, 0.0, 1.661)
ob_empty.rotation_euler = (1.571, -0.0, -0.0)
ob_empty.empty_display_type = 'IMAGE'
ob_empty.empty_display_size = 5.0
ob_empty.lineart.crease_threshold = 0.0
ob_milkcarton.location = (0.0, 0.0, 0.0)
ob_milkcarton.lineart.crease_threshold = 0.0
ob_milkcap.location = (0.0, -0.5934, 3.165)
ob_milkcap.rotation_euler = (0.7899, -0.0, 0.0)
ob_milkcap.scale = (0.2896, 0.2896, 0.1211)
ob_milkcap.lineart.crease_threshold = 0.0

# ---- collection membership
col_collection.objects.link(ob_empty)
col_collection.objects.link(ob_milkcarton)
col_collection.objects.link(ob_milkcap)

# ---- scene / render settings (as saved in the file)
scene.frame_start = 1; scene.frame_end = 250; scene.frame_set(1)
scene.render.engine = 'BLENDER_EEVEE_NEXT'
scene.cycles.use_denoising = False
scene.cycles.samples = 128
scene.cycles.sampling_pattern = 'TABULATED_SOBOL'
scene.cycles.use_adaptive_sampling = False
scene.cycles.use_light_tree = False
scene.view_settings.view_transform = 'Filmic'
bpy.context.view_layer.update()

# ---- added for rendering (the .blend has no active camera and no usable light): camera, sun
cam_auto = bpy.data.cameras.new('AutoCamera')
cam_auto.lens = 50.0
cam_auto.sensor_width = 36.0
cam_auto.clip_end = 1000.0
ob_auto_camera = bpy.data.objects.new('AutoCamera', cam_auto)
scene.collection.objects.link(ob_auto_camera)
ob_auto_camera.location = (5.03836, -6.04604, 5.60986)
ob_auto_camera.rotation_euler = (1.09748, -7.21219e-08, 0.694738)
scene.camera = ob_auto_camera
light_auto_sun = bpy.data.lights.new('AutoSun', 'SUN')
light_auto_sun.energy = 3.0
light_auto_sun.angle = 0.0523599
ob_auto_sun = bpy.data.objects.new('AutoSun', light_auto_sun)
scene.collection.objects.link(ob_auto_sun)
ob_auto_sun.rotation_euler = (0.872665, 0.174533, 0.523599)
bpy.context.view_layer.update()
